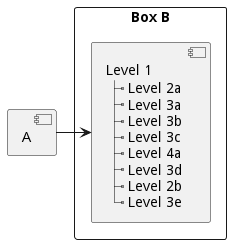

The diagram above was rendered by PlantUML. Its source (embedded in the PNG):
@startuml
[A] as A
rectangle "Box B" {
	component B [
	Level 1
	|_ Level 2a
	|_ Level 3a 
	|_ Level 3b
	|_ Level 3c
	|_ Level 4a
	|_ Level 3d
	|_ Level 2b
	|_ Level 3e
	]
}
A -> B
@enduml